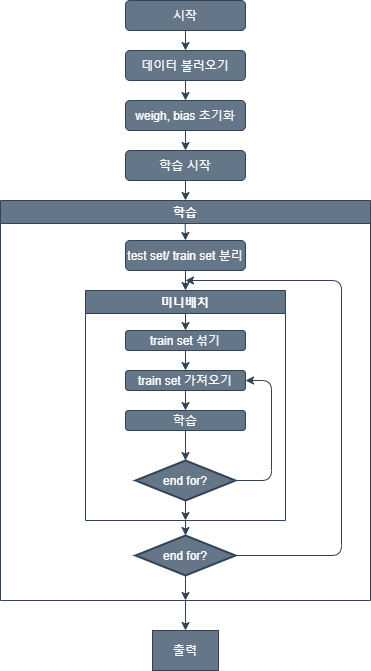

The diagram above was exported from draw.io. Its source (the exported page's mxGraphModel, read from the mxfile embedded in the PNG):
<mxGraphModel dx="1422" dy="713" grid="1" gridSize="10" guides="1" tooltips="1" connect="1" arrows="1" fold="1" page="1" pageScale="1" pageWidth="827" pageHeight="1169" math="0" shadow="0">
  <root>
    <mxCell id="WIyWlLk6GJQsqaUBKTNV-0" />
    <mxCell id="WIyWlLk6GJQsqaUBKTNV-1" parent="WIyWlLk6GJQsqaUBKTNV-0" />
    <mxCell id="G2-7mPXIMibydaX90ZL6-0" value="시작" style="rounded=1;whiteSpace=wrap;html=1;fillColor=#647687;strokeColor=#314354;fontColor=#ffffff;" vertex="1" parent="WIyWlLk6GJQsqaUBKTNV-1">
      <mxGeometry x="354" y="30" width="120" height="30" as="geometry" />
    </mxCell>
    <mxCell id="G2-7mPXIMibydaX90ZL6-1" value="데이터 불러오기&lt;span style=&quot;font-family: monospace ; font-size: 0px&quot;&gt;%3CmxGraphModel%3E%3Croot%3E%3CmxCell%20id%3D%220%22%2F%3E%3CmxCell%20id%3D%221%22%20parent%3D%220%22%2F%3E%3CmxCell%20id%3D%222%22%20value%3D%22%EC%8B%9C%EC%9E%91%22%20style%3D%22rounded%3D1%3BwhiteSpace%3Dwrap%3Bhtml%3D1%3B%22%20vertex%3D%221%22%20parent%3D%221%22%3E%3CmxGeometry%20x%3D%22354%22%20y%3D%2230%22%20width%3D%22120%22%20height%3D%2230%22%20as%3D%22geometry%22%2F%3E%3C%2FmxCell%3E%3C%2Froot%3E%3C%2FmxGraphModel%3E&lt;/span&gt;" style="rounded=1;whiteSpace=wrap;html=1;fillColor=#647687;strokeColor=#314354;fontColor=#ffffff;" vertex="1" parent="WIyWlLk6GJQsqaUBKTNV-1">
      <mxGeometry x="354" y="80" width="120" height="30" as="geometry" />
    </mxCell>
    <mxCell id="G2-7mPXIMibydaX90ZL6-2" value="weigh, bias 초기화" style="rounded=1;whiteSpace=wrap;html=1;fillColor=#647687;strokeColor=#314354;fontColor=#ffffff;" vertex="1" parent="WIyWlLk6GJQsqaUBKTNV-1">
      <mxGeometry x="354" y="130" width="120" height="30" as="geometry" />
    </mxCell>
    <mxCell id="G2-7mPXIMibydaX90ZL6-3" value="학습 시작" style="rounded=1;whiteSpace=wrap;html=1;fillColor=#647687;strokeColor=#314354;fontColor=#ffffff;" vertex="1" parent="WIyWlLk6GJQsqaUBKTNV-1">
      <mxGeometry x="354" y="180" width="120" height="30" as="geometry" />
    </mxCell>
    <mxCell id="G2-7mPXIMibydaX90ZL6-7" value="학습" style="swimlane;fillColor=#647687;strokeColor=#314354;fontColor=#ffffff;" vertex="1" parent="WIyWlLk6GJQsqaUBKTNV-1">
      <mxGeometry x="229" y="230" width="370" height="400" as="geometry" />
    </mxCell>
    <mxCell id="G2-7mPXIMibydaX90ZL6-4" value="test set/ train set 분리" style="rounded=1;whiteSpace=wrap;html=1;fillColor=#647687;strokeColor=#314354;fontColor=#ffffff;" vertex="1" parent="G2-7mPXIMibydaX90ZL6-7">
      <mxGeometry x="125" y="40" width="120" height="30" as="geometry" />
    </mxCell>
    <mxCell id="G2-7mPXIMibydaX90ZL6-8" value="미니배치" style="swimlane;startSize=23;fillColor=#647687;strokeColor=#314354;fontColor=#ffffff;" vertex="1" parent="G2-7mPXIMibydaX90ZL6-7">
      <mxGeometry x="85" y="90" width="200" height="230" as="geometry" />
    </mxCell>
    <mxCell id="G2-7mPXIMibydaX90ZL6-5" value="train set 가져오기" style="rounded=1;whiteSpace=wrap;html=1;fillColor=#647687;strokeColor=#314354;fontColor=#ffffff;" vertex="1" parent="G2-7mPXIMibydaX90ZL6-8">
      <mxGeometry x="40" y="80" width="120" height="20" as="geometry" />
    </mxCell>
    <mxCell id="G2-7mPXIMibydaX90ZL6-9" value="학습" style="rounded=1;whiteSpace=wrap;html=1;fillColor=#647687;strokeColor=#314354;fontColor=#ffffff;" vertex="1" parent="G2-7mPXIMibydaX90ZL6-8">
      <mxGeometry x="40" y="120" width="120" height="20" as="geometry" />
    </mxCell>
    <mxCell id="G2-7mPXIMibydaX90ZL6-10" value="end for?" style="strokeWidth=2;html=1;shape=mxgraph.flowchart.decision;whiteSpace=wrap;fillColor=#647687;strokeColor=#314354;fontColor=#ffffff;" vertex="1" parent="G2-7mPXIMibydaX90ZL6-8">
      <mxGeometry x="50" y="170" width="100" height="40" as="geometry" />
    </mxCell>
    <mxCell id="G2-7mPXIMibydaX90ZL6-19" value="" style="endArrow=classic;html=1;entryX=0.5;entryY=0;entryDx=0;entryDy=0;exitX=0.5;exitY=0.098;exitDx=0;exitDy=0;exitPerimeter=0;fillColor=#647687;strokeColor=#314354;" edge="1" parent="G2-7mPXIMibydaX90ZL6-8" source="G2-7mPXIMibydaX90ZL6-8" target="G2-7mPXIMibydaX90ZL6-57">
      <mxGeometry width="50" height="50" relative="1" as="geometry">
        <mxPoint x="100" y="22" as="sourcePoint" />
        <mxPoint x="110" y="10" as="targetPoint" />
      </mxGeometry>
    </mxCell>
    <mxCell id="G2-7mPXIMibydaX90ZL6-20" value="" style="endArrow=classic;html=1;entryX=0.5;entryY=0;entryDx=0;entryDy=0;exitX=0.5;exitY=1;exitDx=0;exitDy=0;fillColor=#647687;strokeColor=#314354;" edge="1" parent="G2-7mPXIMibydaX90ZL6-8" source="G2-7mPXIMibydaX90ZL6-5" target="G2-7mPXIMibydaX90ZL6-9">
      <mxGeometry width="50" height="50" relative="1" as="geometry">
        <mxPoint x="110" y="32.539999999999964" as="sourcePoint" />
        <mxPoint x="110" y="60" as="targetPoint" />
      </mxGeometry>
    </mxCell>
    <mxCell id="G2-7mPXIMibydaX90ZL6-21" value="" style="endArrow=classic;html=1;entryX=0.5;entryY=0;entryDx=0;entryDy=0;exitX=0.5;exitY=1;exitDx=0;exitDy=0;entryPerimeter=0;fillColor=#647687;strokeColor=#314354;" edge="1" parent="G2-7mPXIMibydaX90ZL6-8" source="G2-7mPXIMibydaX90ZL6-9" target="G2-7mPXIMibydaX90ZL6-10">
      <mxGeometry width="50" height="50" relative="1" as="geometry">
        <mxPoint x="110" y="90" as="sourcePoint" />
        <mxPoint x="110" y="112.5" as="targetPoint" />
      </mxGeometry>
    </mxCell>
    <mxCell id="G2-7mPXIMibydaX90ZL6-32" value="" style="endArrow=classic;html=1;exitX=1;exitY=0.5;exitDx=0;exitDy=0;exitPerimeter=0;entryX=1;entryY=0.5;entryDx=0;entryDy=0;fillColor=#647687;strokeColor=#314354;" edge="1" parent="G2-7mPXIMibydaX90ZL6-8" source="G2-7mPXIMibydaX90ZL6-10" target="G2-7mPXIMibydaX90ZL6-5">
      <mxGeometry width="50" height="50" relative="1" as="geometry">
        <mxPoint x="110" y="200" as="sourcePoint" />
        <mxPoint x="110" y="240" as="targetPoint" />
        <Array as="points">
          <mxPoint x="186" y="190" />
          <mxPoint x="186" y="90" />
        </Array>
      </mxGeometry>
    </mxCell>
    <mxCell id="G2-7mPXIMibydaX90ZL6-33" value="no" style="text;html=1;align=center;verticalAlign=middle;whiteSpace=wrap;rounded=0;fillColor=none;strokeColor=none;fontColor=#ffffff;" vertex="1" parent="G2-7mPXIMibydaX90ZL6-8">
      <mxGeometry x="146" y="150" width="40" height="20" as="geometry" />
    </mxCell>
    <mxCell id="G2-7mPXIMibydaX90ZL6-49" value="yes" style="text;html=1;align=center;verticalAlign=middle;whiteSpace=wrap;rounded=0;fillColor=none;strokeColor=none;fontColor=#ffffff;" vertex="1" parent="G2-7mPXIMibydaX90ZL6-8">
      <mxGeometry x="100" y="210" width="40" height="20" as="geometry" />
    </mxCell>
    <mxCell id="G2-7mPXIMibydaX90ZL6-57" value="train set 섞기" style="rounded=1;whiteSpace=wrap;html=1;fillColor=#647687;strokeColor=#314354;fontColor=#ffffff;" vertex="1" parent="G2-7mPXIMibydaX90ZL6-8">
      <mxGeometry x="40" y="40" width="120" height="20" as="geometry" />
    </mxCell>
    <mxCell id="G2-7mPXIMibydaX90ZL6-58" value="" style="endArrow=classic;html=1;entryX=0.5;entryY=0;entryDx=0;entryDy=0;exitX=0.5;exitY=1;exitDx=0;exitDy=0;fillColor=#647687;strokeColor=#314354;" edge="1" parent="G2-7mPXIMibydaX90ZL6-8" source="G2-7mPXIMibydaX90ZL6-57" target="G2-7mPXIMibydaX90ZL6-5">
      <mxGeometry width="50" height="50" relative="1" as="geometry">
        <mxPoint x="110" y="32.539999999999964" as="sourcePoint" />
        <mxPoint x="110" y="50" as="targetPoint" />
      </mxGeometry>
    </mxCell>
    <mxCell id="G2-7mPXIMibydaX90ZL6-12" value="end for?" style="strokeWidth=2;html=1;shape=mxgraph.flowchart.decision;whiteSpace=wrap;fillColor=#647687;strokeColor=#314354;fontColor=#ffffff;" vertex="1" parent="G2-7mPXIMibydaX90ZL6-7">
      <mxGeometry x="135" y="335" width="100" height="40" as="geometry" />
    </mxCell>
    <mxCell id="G2-7mPXIMibydaX90ZL6-17" value="" style="endArrow=classic;html=1;exitX=0.499;exitY=0.057;exitDx=0;exitDy=0;entryX=0.5;entryY=0;entryDx=0;entryDy=0;exitPerimeter=0;fillColor=#647687;strokeColor=#314354;" edge="1" parent="G2-7mPXIMibydaX90ZL6-7" source="G2-7mPXIMibydaX90ZL6-7" target="G2-7mPXIMibydaX90ZL6-4">
      <mxGeometry width="50" height="50" relative="1" as="geometry">
        <mxPoint x="195" y="-10" as="sourcePoint" />
        <mxPoint x="195" y="10" as="targetPoint" />
      </mxGeometry>
    </mxCell>
    <mxCell id="G2-7mPXIMibydaX90ZL6-18" value="" style="endArrow=classic;html=1;exitX=0.5;exitY=1;exitDx=0;exitDy=0;entryX=0.5;entryY=0;entryDx=0;entryDy=0;fillColor=#647687;strokeColor=#314354;" edge="1" parent="G2-7mPXIMibydaX90ZL6-7" source="G2-7mPXIMibydaX90ZL6-4" target="G2-7mPXIMibydaX90ZL6-8">
      <mxGeometry width="50" height="50" relative="1" as="geometry">
        <mxPoint x="194.62999999999988" y="32.799999999999955" as="sourcePoint" />
        <mxPoint x="195" y="50" as="targetPoint" />
      </mxGeometry>
    </mxCell>
    <mxCell id="G2-7mPXIMibydaX90ZL6-24" value="" style="endArrow=classic;html=1;exitX=0.5;exitY=1;exitDx=0;exitDy=0;entryX=0.5;entryY=0;entryDx=0;entryDy=0;entryPerimeter=0;fillColor=#647687;strokeColor=#314354;" edge="1" parent="G2-7mPXIMibydaX90ZL6-7" source="G2-7mPXIMibydaX90ZL6-8" target="G2-7mPXIMibydaX90ZL6-12">
      <mxGeometry width="50" height="50" relative="1" as="geometry">
        <mxPoint x="181" y="320" as="sourcePoint" />
        <mxPoint x="195" y="330" as="targetPoint" />
      </mxGeometry>
    </mxCell>
    <mxCell id="G2-7mPXIMibydaX90ZL6-50" value="no" style="text;html=1;align=center;verticalAlign=middle;whiteSpace=wrap;rounded=0;fillColor=none;strokeColor=none;fontColor=#ffffff;" vertex="1" parent="G2-7mPXIMibydaX90ZL6-7">
      <mxGeometry x="251" y="330" width="40" height="20" as="geometry" />
    </mxCell>
    <mxCell id="G2-7mPXIMibydaX90ZL6-51" value="yes" style="text;html=1;align=center;verticalAlign=middle;whiteSpace=wrap;rounded=0;fillColor=none;strokeColor=none;fontColor=#ffffff;" vertex="1" parent="G2-7mPXIMibydaX90ZL6-7">
      <mxGeometry x="185" y="375" width="40" height="20" as="geometry" />
    </mxCell>
    <mxCell id="G2-7mPXIMibydaX90ZL6-53" value="" style="endArrow=classic;html=1;exitX=0.5;exitY=1;exitDx=0;exitDy=0;entryX=0.5;entryY=1;entryDx=0;entryDy=0;exitPerimeter=0;fillColor=#647687;strokeColor=#314354;" edge="1" parent="G2-7mPXIMibydaX90ZL6-7" source="G2-7mPXIMibydaX90ZL6-12" target="G2-7mPXIMibydaX90ZL6-7">
      <mxGeometry width="50" height="50" relative="1" as="geometry">
        <mxPoint x="195" y="330" as="sourcePoint" />
        <mxPoint x="195" y="345" as="targetPoint" />
      </mxGeometry>
    </mxCell>
    <mxCell id="G2-7mPXIMibydaX90ZL6-13" value="" style="endArrow=classic;html=1;exitX=0.5;exitY=1;exitDx=0;exitDy=0;entryX=0.5;entryY=0;entryDx=0;entryDy=0;fillColor=#647687;strokeColor=#314354;" edge="1" parent="WIyWlLk6GJQsqaUBKTNV-1" source="G2-7mPXIMibydaX90ZL6-0" target="G2-7mPXIMibydaX90ZL6-1">
      <mxGeometry width="50" height="50" relative="1" as="geometry">
        <mxPoint x="420" y="520" as="sourcePoint" />
        <mxPoint x="470" y="470" as="targetPoint" />
      </mxGeometry>
    </mxCell>
    <mxCell id="G2-7mPXIMibydaX90ZL6-14" value="" style="endArrow=classic;html=1;exitX=0.5;exitY=1;exitDx=0;exitDy=0;entryX=0.5;entryY=0;entryDx=0;entryDy=0;fillColor=#647687;strokeColor=#314354;" edge="1" parent="WIyWlLk6GJQsqaUBKTNV-1" source="G2-7mPXIMibydaX90ZL6-1" target="G2-7mPXIMibydaX90ZL6-2">
      <mxGeometry width="50" height="50" relative="1" as="geometry">
        <mxPoint x="424" y="70" as="sourcePoint" />
        <mxPoint x="424" y="90" as="targetPoint" />
      </mxGeometry>
    </mxCell>
    <mxCell id="G2-7mPXIMibydaX90ZL6-15" value="" style="endArrow=classic;html=1;exitX=0.5;exitY=1;exitDx=0;exitDy=0;entryX=0.5;entryY=0;entryDx=0;entryDy=0;fillColor=#647687;strokeColor=#314354;" edge="1" parent="WIyWlLk6GJQsqaUBKTNV-1" source="G2-7mPXIMibydaX90ZL6-2" target="G2-7mPXIMibydaX90ZL6-3">
      <mxGeometry width="50" height="50" relative="1" as="geometry">
        <mxPoint x="424" y="120" as="sourcePoint" />
        <mxPoint x="424" y="140" as="targetPoint" />
      </mxGeometry>
    </mxCell>
    <mxCell id="G2-7mPXIMibydaX90ZL6-16" value="" style="endArrow=classic;html=1;exitX=0.5;exitY=1;exitDx=0;exitDy=0;entryX=0.5;entryY=0;entryDx=0;entryDy=0;fillColor=#647687;strokeColor=#314354;" edge="1" parent="WIyWlLk6GJQsqaUBKTNV-1" source="G2-7mPXIMibydaX90ZL6-3" target="G2-7mPXIMibydaX90ZL6-7">
      <mxGeometry width="50" height="50" relative="1" as="geometry">
        <mxPoint x="424" y="170" as="sourcePoint" />
        <mxPoint x="424" y="190" as="targetPoint" />
      </mxGeometry>
    </mxCell>
    <mxCell id="G2-7mPXIMibydaX90ZL6-23" value="" style="endArrow=classic;html=1;fillColor=#647687;strokeColor=#314354;" edge="1" parent="WIyWlLk6GJQsqaUBKTNV-1">
      <mxGeometry width="50" height="50" relative="1" as="geometry">
        <mxPoint x="414" y="530" as="sourcePoint" />
        <mxPoint x="414" y="550" as="targetPoint" />
      </mxGeometry>
    </mxCell>
    <mxCell id="G2-7mPXIMibydaX90ZL6-52" value="" style="endArrow=classic;html=1;exitX=1;exitY=0.5;exitDx=0;exitDy=0;exitPerimeter=0;fillColor=#647687;strokeColor=#314354;" edge="1" parent="WIyWlLk6GJQsqaUBKTNV-1" source="G2-7mPXIMibydaX90ZL6-12">
      <mxGeometry width="50" height="50" relative="1" as="geometry">
        <mxPoint x="424" y="520" as="sourcePoint" />
        <mxPoint x="414" y="310" as="targetPoint" />
        <Array as="points">
          <mxPoint x="570" y="585" />
          <mxPoint x="570" y="310" />
        </Array>
      </mxGeometry>
    </mxCell>
    <mxCell id="G2-7mPXIMibydaX90ZL6-54" value="" style="endArrow=classic;html=1;exitX=0.5;exitY=1;exitDx=0;exitDy=0;fillColor=#647687;strokeColor=#314354;" edge="1" parent="WIyWlLk6GJQsqaUBKTNV-1" source="G2-7mPXIMibydaX90ZL6-7">
      <mxGeometry width="50" height="50" relative="1" as="geometry">
        <mxPoint x="424" y="615" as="sourcePoint" />
        <mxPoint x="414" y="660" as="targetPoint" />
      </mxGeometry>
    </mxCell>
    <mxCell id="G2-7mPXIMibydaX90ZL6-55" value="출력" style="text;html=1;align=center;verticalAlign=middle;whiteSpace=wrap;rounded=0;fillColor=#647687;strokeColor=#314354;fontColor=#ffffff;" vertex="1" parent="WIyWlLk6GJQsqaUBKTNV-1">
      <mxGeometry x="381" y="660" width="66" height="40" as="geometry" />
    </mxCell>
  </root>
</mxGraphModel>